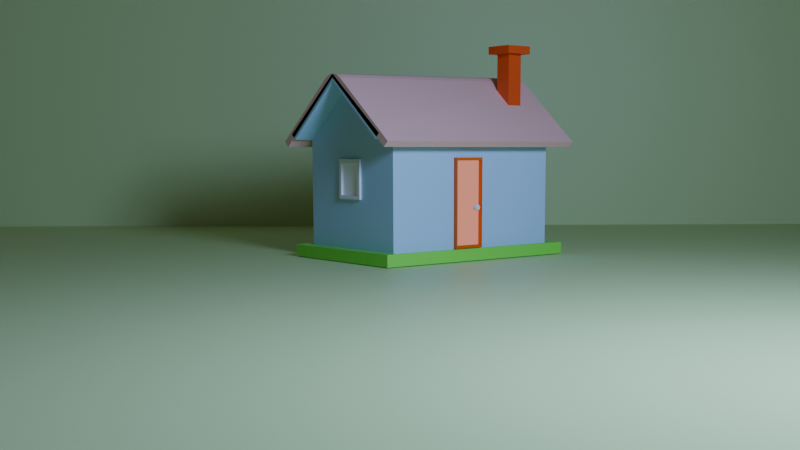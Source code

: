 # Source: house.blend  (saved by Blender 4.3.34; exported with 4.5.12 LTS)
import bpy
from mathutils import Matrix  # noqa: F401  (used for matrix-valued properties, if any)

bpy.ops.wm.read_factory_settings(use_empty=True)
scene = bpy.context.scene
scene.name = 'Scene'

# ---- collections
col_collection = bpy.data.collections.new('Collection'); scene.collection.children.link(col_collection)

# ---- materials (node trees are filled in below, after node groups)
mat_material_001 = bpy.data.materials.new('Material.001')
mat_material_001.alpha_threshold = 0.0
mat_material_001.roughness = 0.5
mat_material_001.line_color = (0.0, 0.0, 0.0, 1.0)
mat_material_002 = bpy.data.materials.new('Material.002')
mat_material_002.alpha_threshold = 0.0
mat_material_002.roughness = 0.5
mat_material_002.line_color = (0.0, 0.0, 0.0, 1.0)
mat_material_004 = bpy.data.materials.new('Material.004')
mat_material_006 = bpy.data.materials.new('Material.006')
mat_material_007 = bpy.data.materials.new('Material.007')
mat_material_008 = bpy.data.materials.new('Material.008')
mat_material_003 = bpy.data.materials.new('Material.003')
mat_material_005 = bpy.data.materials.new('Material.005')
mat_material_009 = bpy.data.materials.new('Material.009')

# ---- material node trees
mat_material_001.use_nodes = True; mat_material_001.node_tree.nodes.clear()
_N = mat_material_001.node_tree.nodes; _L = mat_material_001.node_tree.links
n0 = _N.new('ShaderNodeOutputMaterial'); n0.name = 'Material Output'; n0.location = (300, 300)
n1 = _N.new('ShaderNodeBsdfPrincipled'); n1.name = 'Principled BSDF'; n1.location = (10, 300)
n1.inputs[0].default_value = (0.8732, 0.4932, 0.4113, 1.0)
n1.inputs[2].default_value = 1.0
n1.inputs[3].default_value = 1.45
_L.new(n1.outputs[0], n0.inputs[0])
n0.is_active_output = True
mat_material_002.use_nodes = True; mat_material_002.node_tree.nodes.clear()
_N = mat_material_002.node_tree.nodes; _L = mat_material_002.node_tree.links
n0 = _N.new('ShaderNodeOutputMaterial'); n0.name = 'Material Output'; n0.location = (300, 300)
n1 = _N.new('ShaderNodeBsdfPrincipled'); n1.name = 'Principled BSDF'; n1.location = (10, 300)
n1.inputs[0].default_value = (0.4272, 0.6531, 0.8012, 1.0)
n1.inputs[3].default_value = 1.45
_L.new(n1.outputs[0], n0.inputs[0])
n0.is_active_output = True
mat_material_004.use_nodes = True; mat_material_004.node_tree.nodes.clear()
_N = mat_material_004.node_tree.nodes; _L = mat_material_004.node_tree.links
n0 = _N.new('ShaderNodeBsdfPrincipled'); n0.name = 'Principled BSDF'; n0.location = (10, 300)
n0.inputs[0].default_value = (0.2021, 0.8004, 0.06726, 1.0)
n1 = _N.new('ShaderNodeOutputMaterial'); n1.name = 'Material Output'; n1.location = (300, 300)
_L.new(n0.outputs[0], n1.inputs[0])
n1.is_active_output = True
mat_material_006.use_nodes = True; mat_material_006.node_tree.nodes.clear()
_N = mat_material_006.node_tree.nodes; _L = mat_material_006.node_tree.links
n0 = _N.new('ShaderNodeOutputMaterial'); n0.name = 'Material Output'; n0.location = (300, 300)
n1 = _N.new('ShaderNodeEmission'); n1.name = 'Emission'; n1.location = (10, 300)
n1.inputs[0].default_value = (0.8017, 0.2995, 0.2093, 1.0)
_L.new(n1.outputs[0], n0.inputs[0])
n0.is_active_output = True
mat_material_007.use_nodes = True; mat_material_007.node_tree.nodes.clear()
_N = mat_material_007.node_tree.nodes; _L = mat_material_007.node_tree.links
n0 = _N.new('ShaderNodeBsdfPrincipled'); n0.name = 'Principled BSDF'; n0.location = (10, 300)
n0.inputs[0].default_value = (1.0, 1.0, 1.0, 0.1833)
n1 = _N.new('ShaderNodeOutputMaterial'); n1.name = 'Material Output'; n1.location = (300, 300)
_L.new(n0.outputs[0], n1.inputs[0])
n1.is_active_output = True
mat_material_008.use_nodes = True; mat_material_008.node_tree.nodes.clear()
_N = mat_material_008.node_tree.nodes; _L = mat_material_008.node_tree.links
n0 = _N.new('ShaderNodeBsdfPrincipled'); n0.name = 'Principled BSDF'; n0.location = (10, 300)
n0.inputs[0].default_value = (0.6405, 0.8009, 0.349, 1.0)
n1 = _N.new('ShaderNodeOutputMaterial'); n1.name = 'Material Output'; n1.location = (300, 300)
_L.new(n0.outputs[0], n1.inputs[0])
n1.is_active_output = True
mat_material_003.use_nodes = True; mat_material_003.node_tree.nodes.clear()
_N = mat_material_003.node_tree.nodes; _L = mat_material_003.node_tree.links
n0 = _N.new('ShaderNodeBsdfPrincipled'); n0.name = 'Principled BSDF'; n0.location = (10, 300)
n0.inputs[0].default_value = (0.8026, 0.08397, 0.006641, 1.0)
n1 = _N.new('ShaderNodeOutputMaterial'); n1.name = 'Material Output'; n1.location = (300, 300)
_L.new(n0.outputs[0], n1.inputs[0])
n1.is_active_output = True
mat_material_005.use_nodes = True; mat_material_005.node_tree.nodes.clear()
_N = mat_material_005.node_tree.nodes; _L = mat_material_005.node_tree.links
n0 = _N.new('ShaderNodeBsdfPrincipled'); n0.name = 'Principled BSDF'; n0.location = (10, 300)
n0.inputs[0].default_value = (0.8002, 0.1305, 0.0, 1.0)
n1 = _N.new('ShaderNodeOutputMaterial'); n1.name = 'Material Output'; n1.location = (300, 300)
_L.new(n0.outputs[0], n1.inputs[0])
n1.is_active_output = True
mat_material_009.use_nodes = True; mat_material_009.node_tree.nodes.clear()
_N = mat_material_009.node_tree.nodes; _L = mat_material_009.node_tree.links
n0 = _N.new('ShaderNodeBsdfPrincipled'); n0.name = 'Principled BSDF'; n0.location = (10, 300)
n0.inputs[0].default_value = (0.6394, 0.8, 0.3488, 1.0)
n1 = _N.new('ShaderNodeOutputMaterial'); n1.name = 'Material Output'; n1.location = (300, 300)
_L.new(n0.outputs[0], n1.inputs[0])
n1.is_active_output = True

# ---- world
world_world = bpy.data.worlds.new('World'); scene.world = world_world
world_world.use_nodes = True; world_world.node_tree.nodes.clear()
_N = world_world.node_tree.nodes; _L = world_world.node_tree.links
n0 = _N.new('ShaderNodeOutputWorld'); n0.name = 'World Output'; n0.location = (300, 300)
n1 = _N.new('ShaderNodeBackground'); n1.name = 'Background'; n1.location = (10, 300)
n1.inputs[0].default_value = (0.05088, 0.05088, 0.05088, 1.0)
_L.new(n1.outputs[0], n0.inputs[0])
n0.is_active_output = True
world_world.color = (0.05088, 0.05088, 0.05088)
world_world.sun_shadow_jitter_overblur = 0.0

# ---- cameras
cam_camera = bpy.data.cameras.new('Camera')
cam_camera.clip_end = 100.0
cam_camera.ortho_scale = 7.314
cam_camera.shift_x = -0.04
cam_camera.shift_y = 0.12

# ---- lights
light_light_003 = bpy.data.lights.new('Light.003', 'AREA')
light_light_003.color = (0.3931, 0.546, 1.0)
light_light_003.energy = 2e+04
light_light_003.shadow_soft_size = 1.21
light_light_003.shape = 'RECTANGLE'
light_light_003.size = 10.0
light_light_003.size_y = 10.0

# ---- meshes
me_cube_001 = bpy.data.meshes.new('Cube.001')
me_cube_001.from_pydata([(1.0, 1.204, 1.0), (1.0, -1.204, 1.0), (-1.0, -1.204, 1.0), (-1.0, 1.204, 1.0), (0.0, 1.204, 1.932), (0.0, -1.204, 1.932), (1.084, 1.204, 1.09), (1.084, -1.204, 1.09), (-1.084, -1.204, 1.09), (-1.084, 1.204, 1.09), (1.196, -1.204, 0.8173), (1.196, 1.204, 0.8173), (-0.1825, 1.204, 1.922), (0.1825, 1.204, 1.922), (0.0, 1.204, 1.932), (-0.0992, 1.204, 1.976), (0.0, 1.204, 1.995), (0.0992, 1.204, 1.976), (0.1759, -1.204, 1.995), (-0.1759, -1.204, 1.995), (0.0, -1.204, 1.932), (0.09566, -1.204, 2.05), (0.0, -1.204, 2.07), (-0.09566, -1.204, 2.05), (-1.196, -1.204, 0.8173), (-1.196, 1.204, 0.8173), (1.28, 1.204, 0.9073), (1.28, -1.204, 0.9073), (-1.28, -1.204, 0.9073), (-1.28, 1.204, 0.9073)], [], [(3, 4, 5, 2), (1, 5, 4, 0), (4, 3, 9, 12, 14), (0, 4, 14, 13, 6), (8, 9, 29, 28), (2, 5, 20, 19, 8), (25, 24, 28, 29), (0, 6, 26, 11), (9, 8, 19, 12), (5, 1, 7, 18, 20), (12, 15, 14), (15, 16, 14), (16, 17, 14), (17, 13, 14), (18, 21, 20), (21, 22, 20), (22, 23, 20), (23, 19, 20), (12, 19, 23, 15), (15, 23, 22, 16), (16, 22, 21, 17), (17, 21, 18, 13), (7, 6, 13, 18), (10, 11, 26, 27), (7, 1, 10, 27), (9, 3, 25, 29), (1, 0, 11, 10), (6, 7, 27, 26), (2, 8, 28, 24), (3, 2, 24, 25)])
_uv = me_cube_001.uv_layers.new(name='UVMap')
_uv.uv.foreach_set('vector', [0.625, 0.25, 0.625, 0.25, 0.625, 0.0, 0.625, 0.0, 0.625, 0.75, 0.625, 0.75, 0.625, 0.5, 0.625, 0.5, 0.625, 0.25, 0.625, 0.25, 0.625, 0.25, 0.625, 0.25, 0.625, 0.25, 0.625, 0.5, 0.625, 0.5, 0.625, 0.5, 0.625, 0.5, 0.625, 0.5, 0.625, 0.0, 0.625, 0.25, 0.625, 0.25, 0.625, 0.0, 0.625, 0.0, 0.625, 0.0, 0.625, 0.0, 0.625, 0.0, 0.625, 0.0, 0.625, 0.25, 0.625, 0.0, 0.625, 0.0, 0.625, 0.25, 0.625, 0.5, 0.625, 0.5, 0.625, 0.5, 0.625, 0.5, 0.625, 0.25, 0.625, 0.0, 0.625, 0.0, 0.625, 0.25, 0.625, 0.75, 0.625, 0.75, 0.625, 0.75, 0.625, 0.75, 0.625, 0.75, 0.625, 0.25, 0.625, 0.25, 0.625, 0.25, 0.625, 0.25, 0.625, 0.25, 0.625, 0.25, 0.625, 0.25, 0.625, 0.25, 0.625, 0.25, 0.625, 0.25, 0.625, 0.25, 0.625, 0.25, 0.625, 0.0, 0.625, 0.0, 0.625, 0.0, 0.625, 0.0, 0.625, 0.0, 0.625, 0.0, 0.625, 0.0, 0.625, 0.0, 0.625, 0.0, 0.625, 0.0, 0.625, 0.0, 0.625, 0.0, 0.625, 0.25, 0.625, 0.0, 0.625, 2.119e-05, 0.625, 0.25, 0.625, 0.25, 0.625, 2.119e-05, 0.625, 0.0003378, 0.625, 0.25, 0.625, 0.5, 0.625, 0.7497, 0.625, 0.75, 0.625, 0.5, 0.625, 0.5, 0.625, 0.75, 0.625, 0.75, 0.625, 0.5, 0.625, 0.75, 0.625, 0.5, 0.625, 0.5, 0.625, 0.75, 0.625, 0.75, 0.625, 0.5, 0.625, 0.5, 0.625, 0.75, 0.625, 0.75, 0.625, 0.75, 0.625, 0.75, 0.625, 0.75, 0.625, 0.25, 0.625, 0.25, 0.625, 0.25, 0.625, 0.25, 0.625, 0.75, 0.625, 0.5, 0.625, 0.5, 0.625, 0.75, 0.625, 0.5, 0.625, 0.75, 0.625, 0.75, 0.625, 0.5, 0.625, 0.0, 0.625, 0.0, 0.625, 0.0, 0.625, 0.0, 0.625, 0.25, 0.625, 0.0, 0.625, 0.0, 0.625, 0.25])
me_cube_001.materials.append(mat_material_001)
me_cube_001.use_mirror_vertex_groups = False
me_cube_001.update()
me_cube_003 = bpy.data.meshes.new('Cube.003')
me_cube_003.from_pydata([(1.0, 1.204, 1.0), (1.0, -1.204, 1.0), (-1.0, -1.204, 1.0), (-1.0, 1.204, 1.0), (0.0, 1.204, 1.932), (0.0, -1.204, 1.932), (1.084, 1.204, 1.09), (1.084, -1.204, 1.09), (-1.084, -1.204, 1.09), (-1.084, 1.204, 1.09), (0.0, 1.204, 2.055), (0.0, -1.204, 2.055)], [], [(3, 4, 5, 2), (1, 5, 4, 0), (9, 8, 11, 10), (7, 6, 10, 11), (3, 2, 8, 9), (4, 3, 9, 10), (5, 1, 7, 11), (1, 0, 6, 7), (0, 4, 10, 6), (2, 5, 11, 8)])
_uv = me_cube_003.uv_layers.new(name='UVMap')
_uv.uv.foreach_set('vector', [0.625, 0.25, 0.625, 0.25, 0.625, 0.0, 0.625, 0.0, 0.625, 0.75, 0.625, 0.75, 0.625, 0.5, 0.625, 0.5, 0.625, 0.25, 0.625, 0.0, 0.625, 0.0, 0.625, 0.25, 0.625, 0.75, 0.625, 0.5, 0.625, 0.5, 0.625, 0.75, 0.625, 0.25, 0.625, 0.0, 0.625, 0.0, 0.625, 0.25, 0.625, 0.25, 0.625, 0.25, 0.625, 0.25, 0.625, 0.25, 0.625, 0.75, 0.625, 0.75, 0.625, 0.75, 0.625, 0.75, 0.625, 0.75, 0.625, 0.5, 0.625, 0.5, 0.625, 0.75, 0.625, 0.5, 0.625, 0.5, 0.625, 0.5, 0.625, 0.5, 0.625, 0.0, 0.625, 0.0, 0.625, 0.0, 0.625, 0.0])
me_cube_003.materials.append(mat_material_002)
me_cube_003.use_mirror_vertex_groups = False
me_cube_003.update()
me_cube_004 = bpy.data.meshes.new('Cube.004')
me_cube_004.from_pydata([(0.212, 1.0, 0.6117), (1.0, 1.0, -1.0), (1.0, -1.0, 1.0), (1.0, -1.0, -1.0), (-1.0, 0.2366, 0.669), (-1.0, 1.0, -1.0), (-1.0, -0.07409, 0.669), (-1.0, -1.0, -1.0), (1.0, -1.0, 1.0), (-1.0, -1.0, 1.0), (1.0, 1.0, 1.0), (-1.0, 1.0, 1.0), (0.0, -1.0, 1.932), (0.0, 1.0, 1.932), (1.0, 1.0, 1.0), (1.0, -1.0, 1.0), (-1.0, -1.0, 1.0), (-1.0, 1.0, 1.0), (0.0, 1.0, 1.932), (0.0, -1.0, 1.932), (1.0, 1.0, 1.0), (1.0, -1.0, 1.0), (-1.0, -1.0, 1.0), (-1.0, 1.0, 1.0), (0.0, 1.0, 1.932), (0.0, -1.0, 1.932), (0.212, 1.0, 0.0464), (-1.0, -0.07409, -0.7693), (1.0, -1.0, -0.8214), (-1.0, 0.2366, -0.7693), (-1.147, 1.147, -1.013), (-1.147, -1.147, -1.013), (1.147, 1.147, -1.013), (1.147, 1.147, -0.8083), (1.147, -1.147, -0.8083), (1.147, -1.147, -1.013), (-1.147, 1.147, -0.8083), (-1.147, -1.147, -0.8083), (-1.0, -1.0, -0.8214), (-1.0, -1.0, 1.0), (-0.2133, 1.0, 0.6117), (-0.2133, 1.0, 0.0464), (-1.0, 1.0, 1.0), (1.0, 1.0, 1.0), (1.0, 1.0, -0.8214), (-1.0, 1.0, -0.8214), (-52.97, -35.32, -1.025), (52.97, -35.32, -1.025), (-52.97, 35.32, -1.025), (52.97, 35.32, -1.025)], [], [(43, 42, 11, 10), (28, 2, 39, 38), (27, 6, 4, 29), (44, 43, 2, 28), (41, 40, 0, 26), (11, 9, 16, 17), (39, 2, 8, 9), (42, 39, 9, 11), (2, 43, 10, 8), (9, 8, 12), (10, 11, 13), (12, 8, 15, 19), (14, 18, 24, 20), (15, 14, 20, 21), (10, 13, 18, 14), (9, 12, 19, 16), (13, 11, 17, 18), (8, 10, 14, 15), (16, 19, 25, 22), (17, 16, 22, 23), (18, 17, 23, 24), (19, 15, 21, 25), (44, 28, 34, 33), (3, 1, 32, 35), (5, 7, 31, 30), (28, 38, 37, 34), (30, 36, 33, 32), (32, 33, 34, 35), (31, 37, 36, 30), (35, 34, 37, 31), (1, 5, 30, 32), (38, 45, 36, 37), (45, 44, 33, 36), (7, 3, 35, 31), (6, 27, 38, 39), (4, 6, 39, 42), (29, 4, 42, 45), (27, 29, 45, 38), (0, 40, 42, 43), (26, 0, 43, 44), (40, 41, 45, 42), (41, 26, 44, 45), (46, 47, 49, 48)])
me_cube_004.polygons.foreach_set('material_index', [0, 0, 2, 0, 3, 0, 0, 0, 0, 0, 0, 0, 0, 0, 0, 0, 0, 0, 0, 0, 0, 0, 1, 0, 0, 1, 1, 1, 1, 1, 0, 1, 1, 0, 0, 0, 0, 0, 0, 0, 0, 0, 4])
_uv = me_cube_004.uv_layers.new(name='UVMap')
_uv.uv.foreach_set('vector', [0.625, 0.5, 0.625, 0.25, 0.625, 0.25, 0.625, 0.5, 0.3973, 0.75, 0.625, 0.75, 0.625, 1.0, 0.3973, 1.0, 0.4927, 0.09542, 0.5296, 0.09542, 0.5296, 0.1546, 0.4927, 0.1546, 0.3973, 0.5, 0.625, 0.5, 0.625, 0.75, 0.3973, 0.75, 0.4571, 0.3098, 0.5652, 0.3098, 0.5652, 0.4402, 0.4571, 0.4402, 0.625, 0.25, 0.625, 0.0, 0.625, 0.0, 0.625, 0.25, 0.625, 1.0, 0.625, 0.75, 0.625, 0.75, 0.625, 1.0, 0.625, 0.25, 0.625, 0.0, 0.625, 0.0, 0.625, 0.25, 0.625, 0.75, 0.625, 0.5, 0.625, 0.5, 0.625, 0.75, 0.625, 1.0, 0.625, 0.75, 0.625, 1.0, 0.625, 0.5, 0.625, 0.25, 0.625, 0.5, 0.625, 1.0, 0.625, 0.75, 0.625, 0.75, 0.625, 1.0, 0.625, 0.5, 0.625, 0.5, 0.625, 0.5, 0.625, 0.5, 0.625, 0.75, 0.625, 0.5, 0.625, 0.5, 0.625, 0.75, 0.625, 0.5, 0.625, 0.5, 0.625, 0.5, 0.625, 0.5, 0.625, 1.0, 0.625, 1.0, 0.625, 1.0, 0.625, 1.0, 0.625, 0.5, 0.625, 0.25, 0.625, 0.25, 0.625, 0.5, 0.625, 0.75, 0.625, 0.5, 0.625, 0.5, 0.625, 0.75, 0.625, 1.0, 0.625, 1.0, 0.625, 1.0, 0.625, 1.0, 0.625, 0.25, 0.625, 0.0, 0.625, 0.0, 0.625, 0.25, 0.625, 0.5, 0.625, 0.25, 0.625, 0.25, 0.625, 0.5, 0.625, 1.0, 0.625, 0.75, 0.625, 0.75, 0.625, 1.0, 0.3973, 0.5, 0.3973, 0.75, 0.3973, 0.75, 0.3973, 0.5, 0.0, 0.0, 0.0, 0.0, 0.0, 0.0, 0.0, 0.0, 0.0, 0.0, 0.0, 0.0, 0.0, 0.0, 0.0, 0.0, 0.3973, 0.75, 0.3973, 1.0, 0.3973, 1.0, 0.3973, 0.75, 0.375, 0.25, 0.3973, 0.25, 0.3973, 0.5, 0.375, 0.5, 0.375, 0.5, 0.3973, 0.5, 0.3973, 0.75, 0.375, 0.75, 0.375, 0.0, 0.3973, 0.0, 0.3973, 0.25, 0.375, 0.25, 0.375, 0.75, 0.3973, 0.75, 0.3973, 1.0, 0.375, 1.0, 0.0, 0.0, 0.0, 0.0, 0.0, 0.0, 0.0, 0.0, 0.3973, 0.0, 0.3973, 0.25, 0.3973, 0.25, 0.3973, 0.0, 0.3973, 0.25, 0.3973, 0.5, 0.3973, 0.5, 0.3973, 0.25, 0.0, 0.0, 0.0, 0.0, 0.0, 0.0, 0.0, 0.0, 0.5296, 0.09542, 0.4927, 0.09542, 0.3973, 0.0, 0.625, 0.0, 0.5296, 0.1546, 0.5296, 0.09542, 0.625, 0.0, 0.625, 0.25, 0.4927, 0.1546, 0.5296, 0.1546, 0.625, 0.25, 0.3973, 0.25, 0.4927, 0.09542, 0.4927, 0.1546, 0.3973, 0.25, 0.3973, 0.0, 0.5652, 0.4402, 0.5652, 0.3098, 0.625, 0.25, 0.625, 0.5, 0.4571, 0.4402, 0.5652, 0.4402, 0.625, 0.5, 0.3973, 0.5, 0.5652, 0.3098, 0.4571, 0.3098, 0.3973, 0.25, 0.625, 0.25, 0.4571, 0.3098, 0.4571, 0.4402, 0.3973, 0.5, 0.3973, 0.25, 0.0, 0.0, 1.0, 0.0, 1.0, 1.0, 0.0, 1.0])
me_cube_004.materials.append(mat_material_002)
me_cube_004.materials.append(mat_material_004)
me_cube_004.materials.append(mat_material_006)
me_cube_004.materials.append(mat_material_007)
me_cube_004.materials.append(mat_material_008)
me_cube_004.use_mirror_vertex_groups = False
me_cube_004.update()
me_cube_005 = bpy.data.meshes.new('Cube.005')
me_cube_005.from_pydata([(-1.0, -1.0, -1.0), (-1.0, -1.0, 1.0), (-1.0, 1.0, -1.0), (-1.0, 1.0, 1.0), (1.0, -1.0, -1.0), (1.0, -1.0, 1.0), (1.0, 1.0, -1.0), (1.0, 1.0, 1.0), (-1.761, -1.761, 1.0), (-1.761, 1.761, 1.0), (1.761, 1.761, 1.0), (1.761, -1.761, 1.0), (-1.204, -1.204, 1.182), (-1.204, 1.204, 1.182), (1.204, 1.204, 1.182), (1.204, -1.204, 1.182), (-1.761, -1.761, 1.182), (-1.761, 1.761, 1.182), (1.761, 1.761, 1.182), (1.761, -1.761, 1.182), (-1.204, -1.204, 1.051), (-1.204, 1.204, 1.051), (1.204, 1.204, 1.051), (1.204, -1.204, 1.051)], [], [(0, 1, 3, 2), (2, 3, 7, 6), (6, 7, 5, 4), (4, 5, 1, 0), (7, 3, 9, 10), (11, 10, 18, 19), (5, 7, 10, 11), (3, 1, 8, 9), (1, 5, 11, 8), (12, 15, 23, 20), (9, 8, 16, 17), (8, 11, 19, 16), (10, 9, 17, 18), (12, 13, 17, 16), (13, 14, 18, 17), (14, 15, 19, 18), (15, 12, 16, 19), (22, 21, 20, 23), (14, 13, 21, 22), (15, 14, 22, 23), (13, 12, 20, 21)])
_uv = me_cube_005.uv_layers.new(name='UVMap')
_uv.uv.foreach_set('vector', [0.375, 0.0, 0.625, 0.0, 0.625, 0.25, 0.375, 0.25, 0.375, 0.25, 0.625, 0.25, 0.625, 0.5, 0.375, 0.5, 0.375, 0.5, 0.625, 0.5, 0.625, 0.75, 0.375, 0.75, 0.375, 0.75, 0.625, 0.75, 0.625, 1.0, 0.375, 1.0, 0.625, 0.5, 0.625, 0.25, 0.625, 0.25, 0.625, 0.5, 0.625, 0.75, 0.625, 0.5, 0.625, 0.5, 0.625, 0.75, 0.625, 0.75, 0.625, 0.5, 0.625, 0.5, 0.625, 0.75, 0.625, 0.25, 0.625, 0.0, 0.625, 0.0, 0.625, 0.25, 0.625, 1.0, 0.625, 0.75, 0.625, 0.75, 0.625, 1.0, 0.8355, 0.7105, 0.6645, 0.7105, 0.6645, 0.7105, 0.8355, 0.7105, 0.625, 0.25, 0.625, 0.0, 0.625, 0.0, 0.625, 0.25, 0.625, 1.0, 0.625, 0.75, 0.625, 0.75, 0.625, 1.0, 0.625, 0.5, 0.625, 0.25, 0.625, 0.25, 0.625, 0.5, 0.8355, 0.7105, 0.8355, 0.5395, 0.875, 0.5, 0.875, 0.75, 0.8355, 0.5395, 0.6645, 0.5395, 0.625, 0.5, 0.875, 0.5, 0.6645, 0.5395, 0.6645, 0.7105, 0.625, 0.75, 0.625, 0.5, 0.6645, 0.7105, 0.8355, 0.7105, 0.875, 0.75, 0.625, 0.75, 0.6645, 0.5395, 0.8355, 0.5395, 0.8355, 0.7105, 0.6645, 0.7105, 0.6645, 0.5395, 0.8355, 0.5395, 0.8355, 0.5395, 0.6645, 0.5395, 0.6645, 0.7105, 0.6645, 0.5395, 0.6645, 0.5395, 0.6645, 0.7105, 0.8355, 0.5395, 0.8355, 0.7105, 0.8355, 0.7105, 0.8355, 0.5395])
me_cube_005.materials.append(mat_material_003)
me_cube_005.update()
me_cube_006 = bpy.data.meshes.new('Cube.006')
me_cube_006.from_pydata([(-1.0, -0.9357, -0.9357), (-1.0, -0.9357, 0.9357), (-1.0, 0.9357, -0.9357), (-1.0, 0.9357, 0.9357), (-1.0, 1.0, -1.0), (-1.0, -1.0, -1.0), (-1.0, -1.0, 1.0), (-1.0, 1.0, 1.0), (-0.7336, 0.9357, -0.9357), (-0.7336, 0.9357, 0.4862), (-0.7336, 0.9357, 0.9357), (-0.7336, 1.0, 1.0), (-0.7336, 1.0, 0.4991), (-0.7336, 1.0, -1.0), (-0.7336, -1.0, 1.0), (-0.7336, -1.0, 0.0977), (-0.7336, -1.0, -1.0), (-0.7336, -0.9357, 0.9357), (-0.7336, -0.9357, 0.1106), (-0.7336, -0.9357, -0.9357)], [], [(3, 2, 8, 9, 10), (4, 7, 11, 12, 13), (6, 5, 16, 15, 14), (16, 5, 4, 13), (11, 7, 6, 14), (0, 2, 4, 5), (1, 0, 5, 6), (3, 1, 6, 7), (2, 3, 7, 4), (0, 1, 17, 18, 19), (1, 3, 10, 17), (2, 0, 19, 8), (9, 8, 19, 18, 15, 16, 13, 12), (10, 9, 12, 11, 14, 15, 18, 17)])
_uv = me_cube_006.uv_layers.new(name='UVMap')
_uv.uv.foreach_set('vector', [0.617, 0.242, 0.383, 0.242, 0.383, 0.242, 0.5608, 0.242, 0.617, 0.242, 0.375, 0.25, 0.625, 0.25, 0.625, 0.2833, 0.5624, 0.2833, 0.375, 0.2833, 0.625, 1.0, 0.375, 1.0, 0.375, 0.9667, 0.5122, 0.9667, 0.625, 0.9667, 0.1583, 0.75, 0.125, 0.75, 0.125, 0.5, 0.1583, 0.5, 0.8417, 0.5, 0.875, 0.5, 0.875, 0.75, 0.8417, 0.75, 0.383, 0.008037, 0.383, 0.242, 0.375, 0.25, 0.375, 0.0, 0.617, 0.008037, 0.383, 0.008037, 0.375, 0.0, 0.625, 0.0, 0.617, 0.242, 0.617, 0.008037, 0.625, 0.0, 0.625, 0.25, 0.383, 0.242, 0.617, 0.242, 0.625, 0.25, 0.375, 0.25, 0.383, 0.008037, 0.617, 0.008037, 0.617, 0.008037, 0.5138, 0.008037, 0.383, 0.008037, 0.617, 0.008037, 0.617, 0.242, 0.617, 0.242, 0.617, 0.008037, 0.383, 0.242, 0.383, 0.008037, 0.383, 0.008037, 0.383, 0.242, 0.5393, 0.1559, 0.4049, 0.1559, 0.4049, 0.1169, 0.5038, 0.1169, 0.5026, 0.1156, 0.3988, 0.1156, 0.3988, 0.1573, 0.5406, 0.1573, 0.5818, 0.1559, 0.5393, 0.1559, 0.5406, 0.1573, 0.5879, 0.1573, 0.5879, 0.1156, 0.5026, 0.1156, 0.5038, 0.1169, 0.5818, 0.1169])
me_cube_006.materials.append(mat_material_005)
me_cube_006.update()
me_cylinder = bpy.data.meshes.new('Cylinder')
me_cylinder.from_pydata([(0.0, 1.0, -1.0), (0.0, 1.0, 1.0), (0.1951, 0.9808, -1.0), (0.1951, 0.9808, 1.0), (0.3827, 0.9239, -1.0), (0.3827, 0.9239, 1.0), (0.5556, 0.8315, -1.0), (0.5556, 0.8315, 1.0), (0.7071, 0.7071, -1.0), (0.7071, 0.7071, 1.0), (0.8315, 0.5556, -1.0), (0.8315, 0.5556, 1.0), (0.9239, 0.3827, -1.0), (0.9239, 0.3827, 1.0), (0.9808, 0.1951, -1.0), (0.9808, 0.1951, 1.0), (1.0, 0.0, -1.0), (1.0, 0.0, 1.0), (0.9808, -0.1951, -1.0), (0.9808, -0.1951, 1.0), (0.9239, -0.3827, -1.0), (0.9239, -0.3827, 1.0), (0.8315, -0.5556, -1.0), (0.8315, -0.5556, 1.0), (0.7071, -0.7071, -1.0), (0.7071, -0.7071, 1.0), (0.5556, -0.8315, -1.0), (0.5556, -0.8315, 1.0), (0.3827, -0.9239, -1.0), (0.3827, -0.9239, 1.0), (0.1951, -0.9808, -1.0), (0.1951, -0.9808, 1.0), (0.0, -1.0, -1.0), (0.0, -1.0, 1.0), (-0.1951, -0.9808, -1.0), (-0.1951, -0.9808, 1.0), (-0.3827, -0.9239, -1.0), (-0.3827, -0.9239, 1.0), (-0.5556, -0.8315, -1.0), (-0.5556, -0.8315, 1.0), (-0.7071, -0.7071, -1.0), (-0.7071, -0.7071, 1.0), (-0.8315, -0.5556, -1.0), (-0.8315, -0.5556, 1.0), (-0.9239, -0.3827, -1.0), (-0.9239, -0.3827, 1.0), (-0.9808, -0.1951, -1.0), (-0.9808, -0.1951, 1.0), (-1.0, 0.0, -1.0), (-1.0, 0.0, 1.0), (-0.9808, 0.1951, -1.0), (-0.9808, 0.1951, 1.0), (-0.9239, 0.3827, -1.0), (-0.9239, 0.3827, 1.0), (-0.8315, 0.5556, -1.0), (-0.8315, 0.5556, 1.0), (-0.7071, 0.7071, -1.0), (-0.7071, 0.7071, 1.0), (-0.5556, 0.8315, -1.0), (-0.5556, 0.8315, 1.0), (-0.3827, 0.9239, -1.0), (-0.3827, 0.9239, 1.0), (-0.1951, 0.9808, -1.0), (-0.1951, 0.9808, 1.0), (0.2201, 1.107, 1.654), (1.363e-07, 1.128, 1.654), (0.4317, 1.042, 1.654), (0.6268, 0.9381, 1.654), (0.7977, 0.7977, 1.654), (0.9381, 0.6268, 1.654), (1.042, 0.4317, 1.654), (1.107, 0.2201, 1.654), (1.128, 7.111e-10, 1.654), (1.107, -0.2201, 1.654), (1.042, -0.4317, 1.654), (0.9381, -0.6268, 1.654), (0.7977, -0.7977, 1.654), (0.6268, -0.9381, 1.654), (0.4317, -1.042, 1.654), (0.2201, -1.107, 1.654), (1.363e-07, -1.128, 1.654), (-0.2201, -1.107, 1.654), (-0.4317, -1.042, 1.654), (-0.6268, -0.9381, 1.654), (-0.7977, -0.7977, 1.654), (-0.9381, -0.6268, 1.654), (-1.042, -0.4317, 1.654), (-1.107, -0.2201, 1.654), (-1.128, 7.111e-10, 1.654), (-1.107, 0.2201, 1.654), (-1.042, 0.4317, 1.654), (-0.9381, 0.6268, 1.654), (-0.7977, 0.7977, 1.654), (-0.6268, 0.9381, 1.654), (-0.4317, 1.042, 1.654), (-0.2201, 1.107, 1.654), (0.1817, 0.9135, 2.419), (1.031e-07, 0.9314, 2.419), (0.3564, 0.8605, 2.419), (0.5174, 0.7744, 2.419), (0.6586, 0.6586, 2.419), (0.7744, 0.5174, 2.419), (0.8605, 0.3564, 2.419), (0.9135, 0.1817, 2.419), (0.9314, 6.394e-09, 2.419), (0.9135, -0.1817, 2.419), (0.8605, -0.3564, 2.419), (0.7744, -0.5174, 2.419), (0.6586, -0.6586, 2.419), (0.5174, -0.7744, 2.419), (0.3564, -0.8605, 2.419), (0.1817, -0.9135, 2.419), (1.031e-07, -0.9314, 2.419), (-0.1817, -0.9135, 2.419), (-0.3564, -0.8605, 2.419), (-0.5174, -0.7744, 2.419), (-0.6586, -0.6586, 2.419), (-0.7744, -0.5174, 2.419), (-0.8605, -0.3564, 2.419), (-0.9135, -0.1817, 2.419), (-0.9314, 6.394e-09, 2.419), (-0.9135, 0.1817, 2.419), (-0.8605, 0.3564, 2.419), (-0.7744, 0.5174, 2.419), (-0.6586, 0.6586, 2.419), (-0.5174, 0.7744, 2.419), (-0.3564, 0.8605, 2.419), (-0.1817, 0.9135, 2.419), (0.01418, 0.07128, 2.679), (-8.708e-07, 0.07268, 2.679), (0.02781, 0.06715, 2.679), (0.04038, 0.06043, 2.679), (0.05139, 0.05139, 2.679), (0.06043, 0.04038, 2.679), (0.06715, 0.02781, 2.679), (0.07128, 0.01418, 2.679), (0.07268, 1.073e-08, 2.679), (0.07128, -0.01418, 2.679), (0.06715, -0.02781, 2.679), (0.06043, -0.04038, 2.679), (0.05139, -0.05139, 2.679), (0.04038, -0.06043, 2.679), (0.02781, -0.06715, 2.679), (0.01418, -0.07128, 2.679), (-8.708e-07, -0.07268, 2.679), (-0.01418, -0.07128, 2.679), (-0.02781, -0.06715, 2.679), (-0.04038, -0.06043, 2.679), (-0.05139, -0.05139, 2.679), (-0.06043, -0.04038, 2.679), (-0.06715, -0.02781, 2.679), (-0.07128, -0.01418, 2.679), (-0.07268, 1.073e-08, 2.679), (-0.07128, 0.01418, 2.679), (-0.06715, 0.02781, 2.679), (-0.06043, 0.04038, 2.679), (-0.05139, 0.05139, 2.679), (-0.04038, 0.06043, 2.679), (-0.02781, 0.06715, 2.679), (-0.01418, 0.07128, 2.679)], [], [(0, 1, 3, 2), (2, 3, 5, 4), (4, 5, 7, 6), (6, 7, 9, 8), (8, 9, 11, 10), (10, 11, 13, 12), (12, 13, 15, 14), (14, 15, 17, 16), (16, 17, 19, 18), (18, 19, 21, 20), (20, 21, 23, 22), (22, 23, 25, 24), (24, 25, 27, 26), (26, 27, 29, 28), (28, 29, 31, 30), (30, 31, 33, 32), (32, 33, 35, 34), (34, 35, 37, 36), (36, 37, 39, 38), (38, 39, 41, 40), (40, 41, 43, 42), (42, 43, 45, 44), (44, 45, 47, 46), (46, 47, 49, 48), (48, 49, 51, 50), (50, 51, 53, 52), (52, 53, 55, 54), (54, 55, 57, 56), (56, 57, 59, 58), (58, 59, 61, 60), (19, 17, 72, 73), (60, 61, 63, 62), (62, 63, 1, 0), (0, 2, 4, 6, 8, 10, 12, 14, 16, 18, 20, 22, 24, 26, 28, 30, 32, 34, 36, 38, 40, 42, 44, 46, 48, 50, 52, 54, 56, 58, 60, 62), (89, 88, 120, 121), (37, 35, 81, 82), (55, 53, 90, 91), (11, 9, 68, 69), (29, 27, 77, 78), (47, 45, 86, 87), (3, 1, 65, 64), (1, 63, 95, 65), (21, 19, 73, 74), (39, 37, 82, 83), (57, 55, 91, 92), (13, 11, 69, 70), (31, 29, 78, 79), (49, 47, 87, 88), (5, 3, 64, 66), (23, 21, 74, 75), (41, 39, 83, 84), (59, 57, 92, 93), (15, 13, 70, 71), (33, 31, 79, 80), (51, 49, 88, 89), (7, 5, 66, 67), (25, 23, 75, 76), (43, 41, 84, 85), (61, 59, 93, 94), (17, 15, 71, 72), (35, 33, 80, 81), (53, 51, 89, 90), (9, 7, 67, 68), (27, 25, 76, 77), (45, 43, 85, 86), (63, 61, 94, 95), (96, 97, 129, 128), (76, 75, 107, 108), (90, 89, 121, 122), (77, 76, 108, 109), (91, 90, 122, 123), (78, 77, 109, 110), (64, 65, 97, 96), (92, 91, 123, 124), (79, 78, 110, 111), (66, 64, 96, 98), (93, 92, 124, 125), (80, 79, 111, 112), (67, 66, 98, 99), (94, 93, 125, 126), (81, 80, 112, 113), (68, 67, 99, 100), (95, 94, 126, 127), (82, 81, 113, 114), (69, 68, 100, 101), (65, 95, 127, 97), (83, 82, 114, 115), (70, 69, 101, 102), (84, 83, 115, 116), (71, 70, 102, 103), (85, 84, 116, 117), (72, 71, 103, 104), (86, 85, 117, 118), (73, 72, 104, 105), (87, 86, 118, 119), (74, 73, 105, 106), (88, 87, 119, 120), (75, 74, 106, 107), (128, 129, 159, 158, 157, 156, 155, 154, 153, 152, 151, 150, 149, 148, 147, 146, 145, 144, 143, 142, 141, 140, 139, 138, 137, 136, 135, 134, 133, 132, 131, 130), (124, 123, 155, 156), (111, 110, 142, 143), (98, 96, 128, 130), (125, 124, 156, 157), (112, 111, 143, 144), (99, 98, 130, 131), (126, 125, 157, 158), (113, 112, 144, 145), (100, 99, 131, 132), (127, 126, 158, 159), (114, 113, 145, 146), (101, 100, 132, 133), (97, 127, 159, 129), (115, 114, 146, 147), (102, 101, 133, 134), (116, 115, 147, 148), (103, 102, 134, 135), (117, 116, 148, 149), (104, 103, 135, 136), (118, 117, 149, 150), (105, 104, 136, 137), (119, 118, 150, 151), (106, 105, 137, 138), (120, 119, 151, 152), (107, 106, 138, 139), (121, 120, 152, 153), (108, 107, 139, 140), (122, 121, 153, 154), (109, 108, 140, 141), (123, 122, 154, 155), (110, 109, 141, 142)])
_uv = me_cylinder.uv_layers.new(name='UVMap')
_uv.uv.foreach_set('vector', [1.0, 0.5, 1.0, 1.0, 0.9688, 1.0, 0.9688, 0.5, 0.9688, 0.5, 0.9688, 1.0, 0.9375, 1.0, 0.9375, 0.5, 0.9375, 0.5, 0.9375, 1.0, 0.9062, 1.0, 0.9062, 0.5, 0.9062, 0.5, 0.9062, 1.0, 0.875, 1.0, 0.875, 0.5, 0.875, 0.5, 0.875, 1.0, 0.8438, 1.0, 0.8438, 0.5, 0.8438, 0.5, 0.8438, 1.0, 0.8125, 1.0, 0.8125, 0.5, 0.8125, 0.5, 0.8125, 1.0, 0.7812, 1.0, 0.7812, 0.5, 0.7812, 0.5, 0.7812, 1.0, 0.75, 1.0, 0.75, 0.5, 0.75, 0.5, 0.75, 1.0, 0.7188, 1.0, 0.7188, 0.5, 0.7188, 0.5, 0.7188, 1.0, 0.6875, 1.0, 0.6875, 0.5, 0.6875, 0.5, 0.6875, 1.0, 0.6562, 1.0, 0.6562, 0.5, 0.6562, 0.5, 0.6562, 1.0, 0.625, 1.0, 0.625, 0.5, 0.625, 0.5, 0.625, 1.0, 0.5938, 1.0, 0.5938, 0.5, 0.5938, 0.5, 0.5938, 1.0, 0.5625, 1.0, 0.5625, 0.5, 0.5625, 0.5, 0.5625, 1.0, 0.5312, 1.0, 0.5312, 0.5, 0.5312, 0.5, 0.5312, 1.0, 0.5, 1.0, 0.5, 0.5, 0.5, 0.5, 0.5, 1.0, 0.4688, 1.0, 0.4688, 0.5, 0.4688, 0.5, 0.4688, 1.0, 0.4375, 1.0, 0.4375, 0.5, 0.4375, 0.5, 0.4375, 1.0, 0.4062, 1.0, 0.4062, 0.5, 0.4062, 0.5, 0.4062, 1.0, 0.375, 1.0, 0.375, 0.5, 0.375, 0.5, 0.375, 1.0, 0.3438, 1.0, 0.3438, 0.5, 0.3438, 0.5, 0.3438, 1.0, 0.3125, 1.0, 0.3125, 0.5, 0.3125, 0.5, 0.3125, 1.0, 0.2812, 1.0, 0.2812, 0.5, 0.2812, 0.5, 0.2812, 1.0, 0.25, 1.0, 0.25, 0.5, 0.25, 0.5, 0.25, 1.0, 0.2188, 1.0, 0.2188, 0.5, 0.2188, 0.5, 0.2188, 1.0, 0.1875, 1.0, 0.1875, 0.5, 0.1875, 0.5, 0.1875, 1.0, 0.1562, 1.0, 0.1562, 0.5, 0.1562, 0.5, 0.1562, 1.0, 0.125, 1.0, 0.125, 0.5, 0.125, 0.5, 0.125, 1.0, 0.09375, 1.0, 0.09375, 0.5, 0.09375, 0.5, 0.09375, 1.0, 0.0625, 1.0, 0.0625, 0.5, 0.7188, 1.0, 0.75, 1.0, 0.75, 1.0, 0.7188, 1.0, 0.0625, 0.5, 0.0625, 1.0, 0.03125, 1.0, 0.03125, 0.5, 0.03125, 0.5, 0.03125, 1.0, 0.0, 1.0, 0.0, 0.5, 0.75, 0.49, 0.7968, 0.4854, 0.8418, 0.4717, 0.8833, 0.4496, 0.9197, 0.4197, 0.9496, 0.3833, 0.9717, 0.3418, 0.9854, 0.2968, 0.99, 0.25, 0.9854, 0.2032, 0.9717, 0.1582, 0.9496, 0.1167, 0.9197, 0.08029, 0.8833, 0.05045, 0.8418, 0.02827, 0.7968, 0.01461, 0.75, 0.01, 0.7032, 0.01461, 0.6582, 0.02827, 0.6167, 0.05045, 0.5803, 0.08029, 0.5504, 0.1167, 0.5283, 0.1582, 0.5146, 0.2032, 0.51, 0.25, 0.5146, 0.2968, 0.5283, 0.3418, 0.5504, 0.3833, 0.5803, 0.4197, 0.6167, 0.4496, 0.6582, 0.4717, 0.7032, 0.4854, 0.2188, 1.0, 0.25, 1.0, 0.25, 1.0, 0.2188, 1.0, 0.4375, 1.0, 0.4688, 1.0, 0.4688, 1.0, 0.4375, 1.0, 0.1562, 1.0, 0.1875, 1.0, 0.1875, 1.0, 0.1562, 1.0, 0.8438, 1.0, 0.875, 1.0, 0.875, 1.0, 0.8438, 1.0, 0.5625, 1.0, 0.5938, 1.0, 0.5938, 1.0, 0.5625, 1.0, 0.2812, 1.0, 0.3125, 1.0, 0.3125, 1.0, 0.2812, 1.0, 0.9688, 1.0, 1.0, 1.0, 1.0, 1.0, 0.9688, 1.0, 0.0, 1.0, 0.03125, 1.0, 0.03125, 1.0, 0.0, 1.0, 0.6875, 1.0, 0.7188, 1.0, 0.7188, 1.0, 0.6875, 1.0, 0.4062, 1.0, 0.4375, 1.0, 0.4375, 1.0, 0.4062, 1.0, 0.125, 1.0, 0.1562, 1.0, 0.1562, 1.0, 0.125, 1.0, 0.8125, 1.0, 0.8438, 1.0, 0.8438, 1.0, 0.8125, 1.0, 0.5312, 1.0, 0.5625, 1.0, 0.5625, 1.0, 0.5312, 1.0, 0.25, 1.0, 0.2812, 1.0, 0.2812, 1.0, 0.25, 1.0, 0.9375, 1.0, 0.9688, 1.0, 0.9688, 1.0, 0.9375, 1.0, 0.6562, 1.0, 0.6875, 1.0, 0.6875, 1.0, 0.6562, 1.0, 0.375, 1.0, 0.4062, 1.0, 0.4062, 1.0, 0.375, 1.0, 0.09375, 1.0, 0.125, 1.0, 0.125, 1.0, 0.09375, 1.0, 0.7812, 1.0, 0.8125, 1.0, 0.8125, 1.0, 0.7812, 1.0, 0.5, 1.0, 0.5312, 1.0, 0.5312, 1.0, 0.5, 1.0, 0.2188, 1.0, 0.25, 1.0, 0.25, 1.0, 0.2188, 1.0, 0.9062, 1.0, 0.9375, 1.0, 0.9375, 1.0, 0.9062, 1.0, 0.625, 1.0, 0.6562, 1.0, 0.6562, 1.0, 0.625, 1.0, 0.3438, 1.0, 0.375, 1.0, 0.375, 1.0, 0.3438, 1.0, 0.0625, 1.0, 0.09375, 1.0, 0.09375, 1.0, 0.0625, 1.0, 0.75, 1.0, 0.7812, 1.0, 0.7812, 1.0, 0.75, 1.0, 0.4688, 1.0, 0.5, 1.0, 0.5, 1.0, 0.4688, 1.0, 0.1875, 1.0, 0.2188, 1.0, 0.2188, 1.0, 0.1875, 1.0, 0.875, 1.0, 0.9062, 1.0, 0.9062, 1.0, 0.875, 1.0, 0.5938, 1.0, 0.625, 1.0, 0.625, 1.0, 0.5938, 1.0, 0.3125, 1.0, 0.3438, 1.0, 0.3438, 1.0, 0.3125, 1.0, 0.03125, 1.0, 0.0625, 1.0, 0.0625, 1.0, 0.03125, 1.0, 0.9688, 1.0, 1.0, 1.0, 1.0, 1.0, 0.9688, 1.0, 0.625, 1.0, 0.6562, 1.0, 0.6562, 1.0, 0.625, 1.0, 0.1875, 1.0, 0.2188, 1.0, 0.2188, 1.0, 0.1875, 1.0, 0.5938, 1.0, 0.625, 1.0, 0.625, 1.0, 0.5938, 1.0, 0.1562, 1.0, 0.1875, 1.0, 0.1875, 1.0, 0.1562, 1.0, 0.5625, 1.0, 0.5938, 1.0, 0.5938, 1.0, 0.5625, 1.0, 0.9688, 1.0, 1.0, 1.0, 1.0, 1.0, 0.9688, 1.0, 0.125, 1.0, 0.1562, 1.0, 0.1562, 1.0, 0.125, 1.0, 0.5312, 1.0, 0.5625, 1.0, 0.5625, 1.0, 0.5312, 1.0, 0.9375, 1.0, 0.9688, 1.0, 0.9688, 1.0, 0.9375, 1.0, 0.09375, 1.0, 0.125, 1.0, 0.125, 1.0, 0.09375, 1.0, 0.5, 1.0, 0.5312, 1.0, 0.5312, 1.0, 0.5, 1.0, 0.9062, 1.0, 0.9375, 1.0, 0.9375, 1.0, 0.9062, 1.0, 0.0625, 1.0, 0.09375, 1.0, 0.09375, 1.0, 0.0625, 1.0, 0.4688, 1.0, 0.5, 1.0, 0.5, 1.0, 0.4688, 1.0, 0.875, 1.0, 0.9062, 1.0, 0.9062, 1.0, 0.875, 1.0, 0.03125, 1.0, 0.0625, 1.0, 0.0625, 1.0, 0.03125, 1.0, 0.4375, 1.0, 0.4688, 1.0, 0.4688, 1.0, 0.4375, 1.0, 0.8438, 1.0, 0.875, 1.0, 0.875, 1.0, 0.8438, 1.0, 0.0, 1.0, 0.03125, 1.0, 0.03125, 1.0, 0.0, 1.0, 0.4062, 1.0, 0.4375, 1.0, 0.4375, 1.0, 0.4062, 1.0, 0.8125, 1.0, 0.8438, 1.0, 0.8438, 1.0, 0.8125, 1.0, 0.375, 1.0, 0.4062, 1.0, 0.4062, 1.0, 0.375, 1.0, 0.7812, 1.0, 0.8125, 1.0, 0.8125, 1.0, 0.7812, 1.0, 0.3438, 1.0, 0.375, 1.0, 0.375, 1.0, 0.3438, 1.0, 0.75, 1.0, 0.7812, 1.0, 0.7812, 1.0, 0.75, 1.0, 0.3125, 1.0, 0.3438, 1.0, 0.3438, 1.0, 0.3125, 1.0, 0.7188, 1.0, 0.75, 1.0, 0.75, 1.0, 0.7188, 1.0, 0.2812, 1.0, 0.3125, 1.0, 0.3125, 1.0, 0.2812, 1.0, 0.6875, 1.0, 0.7188, 1.0, 0.7188, 1.0, 0.6875, 1.0, 0.25, 1.0, 0.2812, 1.0, 0.2812, 1.0, 0.25, 1.0, 0.6562, 1.0, 0.6875, 1.0, 0.6875, 1.0, 0.6562, 1.0, 0.2968, 0.4854, 0.25, 0.49, 0.2032, 0.4854, 0.1582, 0.4717, 0.1167, 0.4496, 0.08029, 0.4197, 0.05045, 0.3833, 0.02827, 0.3418, 0.01461, 0.2968, 0.01, 0.25, 0.01461, 0.2032, 0.02827, 0.1582, 0.05045, 0.1167, 0.08029, 0.08029, 0.1167, 0.05045, 0.1582, 0.02827, 0.2032, 0.01461, 0.25, 0.01, 0.2968, 0.01461, 0.3418, 0.02827, 0.3833, 0.05045, 0.4197, 0.08029, 0.4496, 0.1167, 0.4717, 0.1582, 0.4854, 0.2032, 0.49, 0.25, 0.4854, 0.2968, 0.4717, 0.3418, 0.4496, 0.3833, 0.4197, 0.4197, 0.3833, 0.4496, 0.3418, 0.4717, 0.125, 1.0, 0.1562, 1.0, 0.1562, 1.0, 0.125, 1.0, 0.5312, 1.0, 0.5625, 1.0, 0.5625, 1.0, 0.5312, 1.0, 0.9375, 1.0, 0.9688, 1.0, 0.9688, 1.0, 0.9375, 1.0, 0.09375, 1.0, 0.125, 1.0, 0.125, 1.0, 0.09375, 1.0, 0.5, 1.0, 0.5312, 1.0, 0.5312, 1.0, 0.5, 1.0, 0.9062, 1.0, 0.9375, 1.0, 0.9375, 1.0, 0.9062, 1.0, 0.0625, 1.0, 0.09375, 1.0, 0.09375, 1.0, 0.0625, 1.0, 0.4688, 1.0, 0.5, 1.0, 0.5, 1.0, 0.4688, 1.0, 0.875, 1.0, 0.9062, 1.0, 0.9062, 1.0, 0.875, 1.0, 0.03125, 1.0, 0.0625, 1.0, 0.0625, 1.0, 0.03125, 1.0, 0.4375, 1.0, 0.4688, 1.0, 0.4688, 1.0, 0.4375, 1.0, 0.8438, 1.0, 0.875, 1.0, 0.875, 1.0, 0.8438, 1.0, 0.0, 1.0, 0.03125, 1.0, 0.03125, 1.0, 0.0, 1.0, 0.4062, 1.0, 0.4375, 1.0, 0.4375, 1.0, 0.4062, 1.0, 0.8125, 1.0, 0.8438, 1.0, 0.8438, 1.0, 0.8125, 1.0, 0.375, 1.0, 0.4062, 1.0, 0.4062, 1.0, 0.375, 1.0, 0.7812, 1.0, 0.8125, 1.0, 0.8125, 1.0, 0.7812, 1.0, 0.3438, 1.0, 0.375, 1.0, 0.375, 1.0, 0.3438, 1.0, 0.75, 1.0, 0.7812, 1.0, 0.7812, 1.0, 0.75, 1.0, 0.3125, 1.0, 0.3438, 1.0, 0.3438, 1.0, 0.3125, 1.0, 0.7188, 1.0, 0.75, 1.0, 0.75, 1.0, 0.7188, 1.0, 0.2812, 1.0, 0.3125, 1.0, 0.3125, 1.0, 0.2812, 1.0, 0.6875, 1.0, 0.7188, 1.0, 0.7188, 1.0, 0.6875, 1.0, 0.25, 1.0, 0.2812, 1.0, 0.2812, 1.0, 0.25, 1.0, 0.6562, 1.0, 0.6875, 1.0, 0.6875, 1.0, 0.6562, 1.0, 0.2188, 1.0, 0.25, 1.0, 0.25, 1.0, 0.2188, 1.0, 0.625, 1.0, 0.6562, 1.0, 0.6562, 1.0, 0.625, 1.0, 0.1875, 1.0, 0.2188, 1.0, 0.2188, 1.0, 0.1875, 1.0, 0.5938, 1.0, 0.625, 1.0, 0.625, 1.0, 0.5938, 1.0, 0.1562, 1.0, 0.1875, 1.0, 0.1875, 1.0, 0.1562, 1.0, 0.5625, 1.0, 0.5938, 1.0, 0.5938, 1.0, 0.5625, 1.0])
me_cylinder.update()
me_cube_007 = bpy.data.meshes.new('Cube.007')
me_cube_007.from_pydata([(-1.0, -1.0, -1.0), (-1.0, -1.0, 1.0), (-0.8095, 1.0, -0.8095), (-0.8095, 1.0, 0.8095), (1.0, -1.0, -1.0), (1.0, -1.0, 1.0), (0.8095, 1.0, -0.8095), (0.8095, 1.0, 0.8095), (-1.0, 1.0, 1.0), (-1.0, 1.0, -1.0), (1.0, 1.0, -1.0), (1.0, 1.0, 1.0), (-0.8095, -1.152, 0.8095), (-0.8095, -1.152, -0.8095), (0.8095, -1.152, -0.8095), (0.8095, -1.152, 0.8095)], [], [(0, 1, 8, 9), (3, 7, 15, 12), (10, 11, 5, 4), (4, 5, 1, 0), (9, 10, 4, 0), (11, 8, 1, 5), (3, 2, 9, 8), (2, 6, 10, 9), (7, 3, 8, 11), (6, 7, 11, 10), (13, 12, 15, 14), (2, 3, 12, 13), (7, 6, 14, 15), (6, 2, 13, 14)])
_uv = me_cube_007.uv_layers.new(name='UVMap')
_uv.uv.foreach_set('vector', [0.375, 0.0, 0.625, 0.0, 0.625, 0.25, 0.375, 0.25, 0.6012, 0.2738, 0.6012, 0.4762, 0.6012, 0.4762, 0.6012, 0.2738, 0.375, 0.5, 0.625, 0.5, 0.625, 0.75, 0.375, 0.75, 0.375, 0.75, 0.625, 0.75, 0.625, 1.0, 0.375, 1.0, 0.125, 0.5, 0.375, 0.5, 0.375, 0.75, 0.125, 0.75, 0.625, 0.5, 0.875, 0.5, 0.875, 0.75, 0.625, 0.75, 0.6012, 0.2738, 0.3988, 0.2738, 0.375, 0.25, 0.625, 0.25, 0.3988, 0.2738, 0.3988, 0.4762, 0.375, 0.5, 0.375, 0.25, 0.6012, 0.4762, 0.6012, 0.2738, 0.625, 0.25, 0.625, 0.5, 0.3988, 0.4762, 0.6012, 0.4762, 0.625, 0.5, 0.375, 0.5, 0.3988, 0.2738, 0.6012, 0.2738, 0.6012, 0.4762, 0.3988, 0.4762, 0.3988, 0.2738, 0.6012, 0.2738, 0.6012, 0.2738, 0.3988, 0.2738, 0.6012, 0.4762, 0.3988, 0.4762, 0.3988, 0.4762, 0.6012, 0.4762, 0.3988, 0.4762, 0.3988, 0.2738, 0.3988, 0.2738, 0.3988, 0.4762])
me_cube_007.update()
me_plane = bpy.data.meshes.new('Plane')
me_plane.from_pydata([(-1.0, -1.0, 0.0), (1.0, -1.0, 0.0), (-1.0, 1.0, 0.0), (1.0, 1.0, 0.0)], [], [(0, 1, 3, 2)])
_uv = me_plane.uv_layers.new(name='UVMap')
_uv.uv.foreach_set('vector', [0.0, 0.0, 1.0, 0.0, 1.0, 1.0, 0.0, 1.0])
me_plane.materials.append(mat_material_009)
me_plane.update()

# ---- objects
ob_camera = bpy.data.objects.new('Camera', cam_camera)
ob_roof = bpy.data.objects.new('Roof', me_cube_001)
ob_roof_001 = bpy.data.objects.new('Roof.001', me_cube_003)
ob_cube_001 = bpy.data.objects.new('Cube.001', me_cube_004)
ob_cube = bpy.data.objects.new('Cube', me_cube_005)
ob_light_001 = bpy.data.objects.new('Light.001', light_light_003)
ob_cube_002 = bpy.data.objects.new('Cube.002', me_cube_006)
ob_cylinder = bpy.data.objects.new('Cylinder', me_cylinder)
ob_cube_003 = bpy.data.objects.new('Cube.003', me_cube_007)
ob_plane = bpy.data.objects.new('Plane', me_plane)

# ---- transforms, parenting, visibility, modifiers, constraints
ob_camera.location = (-53.19, 44.06, 6.463)
ob_camera.rotation_euler = (1.417, -8.827e-07, -2.264)
ob_camera.lock_rotations_4d = False
ob_camera.empty_display_type = 'ARROWS'
ob_camera.color = (0.0, 0.0, 0.0, 0.0)
ob_camera.display_type = 'WIRE'
ob_camera.lineart.crease_threshold = 0.0
ob_roof.location = (0.0, 0.0, 3.703)
ob_roof.scale = (4.0, 6.0, 3.5)
ob_roof.lock_rotations_4d = False
ob_roof.empty_display_type = 'ARROWS'
ob_roof.lineart.crease_threshold = 0.0
ob_roof_001.location = (0.0, 0.0, 3.5)
ob_roof_001.scale = (4.0, 6.0, 3.5)
ob_roof_001.lock_rotations_4d = False
ob_roof_001.empty_display_type = 'ARROWS'
ob_roof_001.lineart.crease_threshold = 0.0
ob_cube_001.location = (0.0, 0.0, 3.5)
ob_cube_001.scale = (4.0, 6.0, 3.5)
ob_cube_001.lock_rotations_4d = False
ob_cube_001.empty_display_type = 'ARROWS'
ob_cube_001.lineart.crease_threshold = 0.0
ob_cube.location = (-1.992, -4.687, 9.67)
ob_cube.scale = (0.5136, 0.5136, 2.566)
ob_light_001.location = (-45.28, 13.2, 20.23)
ob_light_001.rotation_euler = (0.7875, 0.8305, 4.078)
ob_light_001.lock_rotations_4d = False
ob_light_001.empty_display_type = 'ARROWS'
ob_light_001.color = (0.0, 0.0, 0.0, 0.0)
ob_light_001.lineart.crease_threshold = 0.0
ob_cube_002.location = (-3.266, 0.549, 3.314)
ob_cube_002.scale = (1.0, 1.0, 2.647)
ob_cylinder.location = (-3.898, -0.0992, 3.044)
ob_cylinder.rotation_euler = (0.0, 1.571, 0.0)
ob_cylinder.scale = (-0.1647, -0.1647, -0.1647)
ob_cube_003.location = (0.0, 6.004, 4.713)
ob_cube_003.scale = (1.0, 0.1327, 1.163)
ob_plane.location = (16.48, -23.71, -42.26)
ob_plane.rotation_euler = (0.0, 1.571, -0.6458)
ob_plane.scale = (107.0, 107.0, 107.0)

# ---- collection membership
col_collection.objects.link(ob_camera)
col_collection.objects.link(ob_roof)
col_collection.objects.link(ob_roof_001)
col_collection.objects.link(ob_cube_001)
col_collection.objects.link(ob_cube)
col_collection.objects.link(ob_light_001)
col_collection.objects.link(ob_cube_002)
col_collection.objects.link(ob_cylinder)
col_collection.objects.link(ob_cube_003)
col_collection.objects.link(ob_plane)

# ---- scene / render settings (as saved in the file)
scene.camera = ob_camera
scene.frame_start = 1; scene.frame_end = 250; scene.frame_set(0)
scene.render.engine = 'CYCLES'
bpy.context.view_layer.update()

